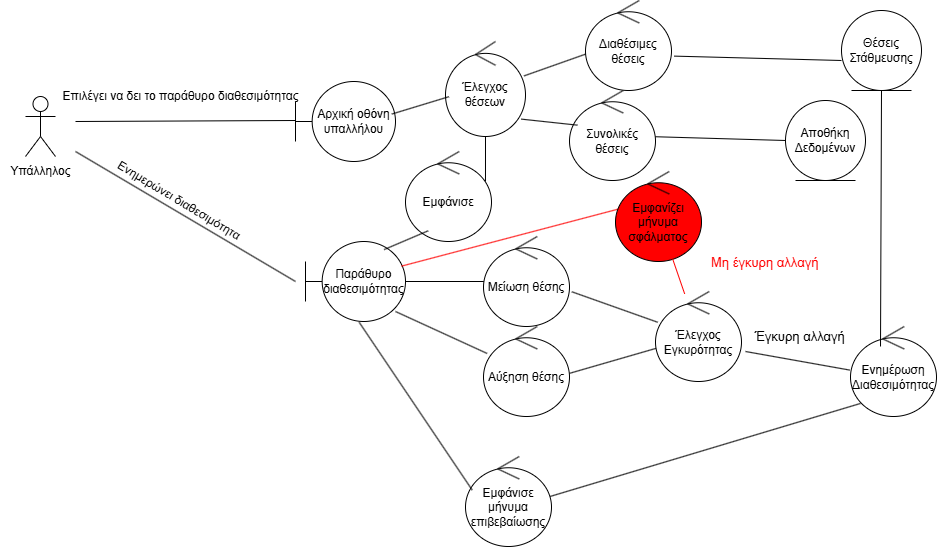

The diagram above was exported from draw.io. Its source (the exported page's mxGraphModel, read from the mxfile embedded in the PNG):
<mxGraphModel dx="1281" dy="596" grid="1" gridSize="10" guides="1" tooltips="1" connect="1" arrows="1" fold="1" page="1" pageScale="1" pageWidth="1100" pageHeight="1500" math="0" shadow="0">
  <root>
    <mxCell id="0" />
    <mxCell id="1" parent="0" />
    <mxCell id="CiDEKTad98C4643uN8Li-1" value="Εμφάνισε" style="ellipse;shape=umlControl;whiteSpace=wrap;html=1;" parent="1" vertex="1">
      <mxGeometry x="860" y="400" width="86" height="90" as="geometry" />
    </mxCell>
    <mxCell id="CiDEKTad98C4643uN8Li-2" value="" style="shape=umlActor;verticalLabelPosition=bottom;verticalAlign=top;html=1;" parent="1" vertex="1">
      <mxGeometry x="480" y="345" width="30" height="60" as="geometry" />
    </mxCell>
    <mxCell id="CiDEKTad98C4643uN8Li-3" value="Υπάλληλος" style="text;html=1;align=center;verticalAlign=middle;resizable=0;points=[];autosize=1;strokeColor=none;fillColor=none;" parent="1" vertex="1">
      <mxGeometry x="455" y="405" width="80" height="30" as="geometry" />
    </mxCell>
    <mxCell id="CiDEKTad98C4643uN8Li-4" value="" style="endArrow=none;html=1;rounded=0;" parent="1" edge="1">
      <mxGeometry width="50" height="50" relative="1" as="geometry">
        <mxPoint x="530" y="370" as="sourcePoint" />
        <mxPoint x="750" y="369" as="targetPoint" />
      </mxGeometry>
    </mxCell>
    <mxCell id="CiDEKTad98C4643uN8Li-5" value="Επιλέγει να δει το παράθυρο διαθεσιμότητας" style="text;html=1;align=center;verticalAlign=middle;resizable=0;points=[];autosize=1;strokeColor=none;fillColor=none;" parent="1" vertex="1">
      <mxGeometry x="505" y="330" width="260" height="30" as="geometry" />
    </mxCell>
    <mxCell id="CiDEKTad98C4643uN8Li-6" value="Αρχική οθόνη υπαλλήλου" style="shape=umlBoundary;whiteSpace=wrap;html=1;" parent="1" vertex="1">
      <mxGeometry x="750" y="330" width="100" height="80" as="geometry" />
    </mxCell>
    <mxCell id="CiDEKTad98C4643uN8Li-7" value="Συνολικές θέσεις" style="ellipse;shape=umlControl;whiteSpace=wrap;html=1;" parent="1" vertex="1">
      <mxGeometry x="1024" y="339" width="86" height="90" as="geometry" />
    </mxCell>
    <mxCell id="CiDEKTad98C4643uN8Li-8" value="Διαθέσιμες θέσεις" style="ellipse;shape=umlControl;whiteSpace=wrap;html=1;" parent="1" vertex="1">
      <mxGeometry x="1040" y="249" width="86" height="90" as="geometry" />
    </mxCell>
    <mxCell id="CiDEKTad98C4643uN8Li-9" value="" style="endArrow=none;html=1;rounded=0;" parent="1" edge="1">
      <mxGeometry width="50" height="50" relative="1" as="geometry">
        <mxPoint x="750" y="530" as="sourcePoint" />
        <mxPoint x="530" y="400" as="targetPoint" />
      </mxGeometry>
    </mxCell>
    <mxCell id="CiDEKTad98C4643uN8Li-10" value="Παράθυρο διαθεσιμότητας" style="shape=umlBoundary;whiteSpace=wrap;html=1;" parent="1" vertex="1">
      <mxGeometry x="760" y="490" width="100" height="80" as="geometry" />
    </mxCell>
    <mxCell id="CiDEKTad98C4643uN8Li-11" value="Ενημερώνει διαθεσιμότητα&amp;nbsp;" style="text;html=1;align=center;verticalAlign=middle;resizable=0;points=[];autosize=1;strokeColor=none;fillColor=none;rotation=31;" parent="1" vertex="1">
      <mxGeometry x="550" y="435" width="170" height="30" as="geometry" />
    </mxCell>
    <mxCell id="CiDEKTad98C4643uN8Li-12" value="Αποθήκη Δεδομένων" style="ellipse;shape=umlEntity;whiteSpace=wrap;html=1;" parent="1" vertex="1">
      <mxGeometry x="1240" y="349" width="80" height="80" as="geometry" />
    </mxCell>
    <mxCell id="CiDEKTad98C4643uN8Li-14" value="" style="line;strokeWidth=1;fillColor=none;align=left;verticalAlign=middle;spacingTop=-1;spacingLeft=3;spacingRight=3;rotatable=0;labelPosition=right;points=[];portConstraint=eastwest;strokeColor=inherit;" parent="1" vertex="1">
      <mxGeometry x="860" y="526" width="80" height="8" as="geometry" />
    </mxCell>
    <mxCell id="CiDEKTad98C4643uN8Li-20" value="Μείωση θέσης" style="ellipse;shape=umlControl;whiteSpace=wrap;html=1;" parent="1" vertex="1">
      <mxGeometry x="938" y="485" width="86" height="90" as="geometry" />
    </mxCell>
    <mxCell id="CiDEKTad98C4643uN8Li-21" value="" style="endArrow=none;html=1;rounded=0;" parent="1" target="CiDEKTad98C4643uN8Li-42" edge="1">
      <mxGeometry width="50" height="50" relative="1" as="geometry">
        <mxPoint x="850" y="560" as="sourcePoint" />
        <mxPoint x="920" y="600" as="targetPoint" />
      </mxGeometry>
    </mxCell>
    <mxCell id="CiDEKTad98C4643uN8Li-22" value="" style="endArrow=none;html=1;rounded=0;entryX=0.264;entryY=0.881;entryDx=0;entryDy=0;entryPerimeter=0;exitX=0.786;exitY=0.101;exitDx=0;exitDy=0;exitPerimeter=0;" parent="1" source="CiDEKTad98C4643uN8Li-10" target="CiDEKTad98C4643uN8Li-1" edge="1">
      <mxGeometry width="50" height="50" relative="1" as="geometry">
        <mxPoint x="840" y="490" as="sourcePoint" />
        <mxPoint x="940" y="410" as="targetPoint" />
      </mxGeometry>
    </mxCell>
    <mxCell id="CiDEKTad98C4643uN8Li-35" value="Θέσεις Στάθμευσης" style="ellipse;shape=umlEntity;whiteSpace=wrap;html=1;" parent="1" vertex="1">
      <mxGeometry x="1296" y="259" width="80" height="80" as="geometry" />
    </mxCell>
    <mxCell id="CiDEKTad98C4643uN8Li-36" value="" style="endArrow=none;html=1;rounded=0;entryX=0;entryY=0.625;entryDx=0;entryDy=0;entryPerimeter=0;exitX=1.033;exitY=0.618;exitDx=0;exitDy=0;exitPerimeter=0;" parent="1" source="CiDEKTad98C4643uN8Li-8" target="CiDEKTad98C4643uN8Li-35" edge="1">
      <mxGeometry width="50" height="50" relative="1" as="geometry">
        <mxPoint x="1210" y="370" as="sourcePoint" />
        <mxPoint x="1230" y="370" as="targetPoint" />
      </mxGeometry>
    </mxCell>
    <mxCell id="CiDEKTad98C4643uN8Li-40" value="" style="endArrow=none;html=1;rounded=0;entryX=0.998;entryY=0.521;entryDx=0;entryDy=0;entryPerimeter=0;" parent="1" source="CiDEKTad98C4643uN8Li-43" target="CiDEKTad98C4643uN8Li-42" edge="1">
      <mxGeometry width="50" height="50" relative="1" as="geometry">
        <mxPoint x="1100" y="630" as="sourcePoint" />
        <mxPoint x="1020" y="670" as="targetPoint" />
      </mxGeometry>
    </mxCell>
    <mxCell id="CiDEKTad98C4643uN8Li-42" value="Αύξηση θέσης" style="ellipse;shape=umlControl;whiteSpace=wrap;html=1;" parent="1" vertex="1">
      <mxGeometry x="938" y="575" width="86" height="90" as="geometry" />
    </mxCell>
    <mxCell id="CiDEKTad98C4643uN8Li-43" value="Έλεγχος Εγκυρότητας" style="ellipse;shape=umlControl;whiteSpace=wrap;html=1;" parent="1" vertex="1">
      <mxGeometry x="1110" y="540" width="86" height="90" as="geometry" />
    </mxCell>
    <mxCell id="CiDEKTad98C4643uN8Li-48" value="" style="endArrow=none;html=1;rounded=0;entryX=1.027;entryY=0.614;entryDx=0;entryDy=0;entryPerimeter=0;" parent="1" source="CiDEKTad98C4643uN8Li-43" target="CiDEKTad98C4643uN8Li-20" edge="1">
      <mxGeometry width="50" height="50" relative="1" as="geometry">
        <mxPoint x="910" y="620" as="sourcePoint" />
        <mxPoint x="1020" y="540" as="targetPoint" />
      </mxGeometry>
    </mxCell>
    <mxCell id="CiDEKTad98C4643uN8Li-52" value="" style="endArrow=none;html=1;rounded=0;entryX=0.93;entryY=0.333;entryDx=0;entryDy=0;entryPerimeter=0;" parent="1" source="Fft_Lber7Wb5RNhuQTs_-5" target="CiDEKTad98C4643uN8Li-1" edge="1">
      <mxGeometry width="50" height="50" relative="1" as="geometry">
        <mxPoint x="1040" y="400" as="sourcePoint" />
        <mxPoint x="1026" y="355" as="targetPoint" />
      </mxGeometry>
    </mxCell>
    <mxCell id="CiDEKTad98C4643uN8Li-53" value="Ενημέρωση Διαθεσιμότητας" style="ellipse;shape=umlControl;whiteSpace=wrap;html=1;" parent="1" vertex="1">
      <mxGeometry x="1305" y="575" width="86" height="90" as="geometry" />
    </mxCell>
    <mxCell id="CiDEKTad98C4643uN8Li-55" value="" style="endArrow=none;html=1;rounded=0;exitX=0.349;exitY=0.222;exitDx=0;exitDy=0;exitPerimeter=0;entryX=0.5;entryY=1;entryDx=0;entryDy=0;" parent="1" source="CiDEKTad98C4643uN8Li-53" target="CiDEKTad98C4643uN8Li-35" edge="1">
      <mxGeometry width="50" height="50" relative="1" as="geometry">
        <mxPoint x="1010" y="510" as="sourcePoint" />
        <mxPoint x="1270" y="410" as="targetPoint" />
      </mxGeometry>
    </mxCell>
    <mxCell id="CiDEKTad98C4643uN8Li-57" value="Εμφάνισε μήνυμα επιβεβαίωσης" style="ellipse;shape=umlControl;whiteSpace=wrap;html=1;" parent="1" vertex="1">
      <mxGeometry x="920" y="705" width="86" height="90" as="geometry" />
    </mxCell>
    <mxCell id="CiDEKTad98C4643uN8Li-63" value="" style="endArrow=none;html=1;rounded=0;strokeColor=light-dark(#FF0000,#FF0000);entryX=0.107;entryY=0.399;entryDx=0;entryDy=0;entryPerimeter=0;exitX=0.96;exitY=0.308;exitDx=0;exitDy=0;exitPerimeter=0;" parent="1" source="CiDEKTad98C4643uN8Li-10" target="80nvgFOR0lJi__uJ8Zdb-6" edge="1">
      <mxGeometry width="50" height="50" relative="1" as="geometry">
        <mxPoint x="1420" y="640" as="sourcePoint" />
        <mxPoint x="1417.9879999999998" y="444.1300000000001" as="targetPoint" />
      </mxGeometry>
    </mxCell>
    <mxCell id="CiDEKTad98C4643uN8Li-64" value="&lt;font style=&quot;font-size: 13px;&quot;&gt;Έγκυρη αλλαγή&amp;nbsp;&lt;/font&gt;" style="text;html=1;align=center;verticalAlign=middle;resizable=0;points=[];autosize=1;strokeColor=none;fillColor=none;" parent="1" vertex="1">
      <mxGeometry x="1196" y="570" width="120" height="30" as="geometry" />
    </mxCell>
    <mxCell id="CiDEKTad98C4643uN8Li-65" value="&lt;font style=&quot;color: light-dark(rgb(255, 0, 0), rgb(255, 0, 0)); font-size: 13px;&quot;&gt;Μη έγκυρη αλλαγή&amp;nbsp;&lt;/font&gt;" style="text;html=1;align=center;verticalAlign=middle;resizable=0;points=[];autosize=1;strokeColor=none;fillColor=none;rotation=0;" parent="1" vertex="1">
      <mxGeometry x="1156" y="496" width="130" height="30" as="geometry" />
    </mxCell>
    <mxCell id="CiDEKTad98C4643uN8Li-71" value="" style="endArrow=none;html=1;rounded=0;exitX=0.984;exitY=0.444;exitDx=0;exitDy=0;exitPerimeter=0;entryX=0.116;entryY=0.855;entryDx=0;entryDy=0;entryPerimeter=0;" parent="1" source="CiDEKTad98C4643uN8Li-57" target="CiDEKTad98C4643uN8Li-53" edge="1">
      <mxGeometry width="50" height="50" relative="1" as="geometry">
        <mxPoint x="1332.33" y="720" as="sourcePoint" />
        <mxPoint x="1332.33" y="630" as="targetPoint" />
      </mxGeometry>
    </mxCell>
    <mxCell id="80nvgFOR0lJi__uJ8Zdb-4" value="" style="endArrow=none;html=1;rounded=0;fontSize=12;startSize=8;endSize=8;exitX=0.537;exitY=1.01;exitDx=0;exitDy=0;exitPerimeter=0;entryX=0.078;entryY=0.373;entryDx=0;entryDy=0;entryPerimeter=0;" parent="1" source="CiDEKTad98C4643uN8Li-10" target="CiDEKTad98C4643uN8Li-57" edge="1">
      <mxGeometry width="50" height="50" relative="1" as="geometry">
        <mxPoint x="1020" y="640" as="sourcePoint" />
        <mxPoint x="814" y="770" as="targetPoint" />
      </mxGeometry>
    </mxCell>
    <mxCell id="80nvgFOR0lJi__uJ8Zdb-6" value="Εμφανίζει μήνυμα σφάλματος" style="ellipse;shape=umlControl;whiteSpace=wrap;html=1;fillColor=#FF0000;" parent="1" vertex="1">
      <mxGeometry x="1070" y="420" width="86" height="90" as="geometry" />
    </mxCell>
    <mxCell id="80nvgFOR0lJi__uJ8Zdb-7" value="" style="endArrow=none;html=1;rounded=0;fontSize=12;startSize=8;endSize=8;curved=1;strokeColor=#FF0000;" parent="1" source="CiDEKTad98C4643uN8Li-43" target="80nvgFOR0lJi__uJ8Zdb-6" edge="1">
      <mxGeometry width="50" height="50" relative="1" as="geometry">
        <mxPoint x="1390" y="290" as="sourcePoint" />
        <mxPoint x="1490" y="300" as="targetPoint" />
      </mxGeometry>
    </mxCell>
    <mxCell id="Fft_Lber7Wb5RNhuQTs_-2" value="" style="endArrow=none;html=1;rounded=0;entryX=0;entryY=0.5;entryDx=0;entryDy=0;" parent="1" source="CiDEKTad98C4643uN8Li-7" target="CiDEKTad98C4643uN8Li-12" edge="1">
      <mxGeometry width="50" height="50" relative="1" as="geometry">
        <mxPoint x="980" y="510" as="sourcePoint" />
        <mxPoint x="1030" y="460" as="targetPoint" />
      </mxGeometry>
    </mxCell>
    <mxCell id="Fft_Lber7Wb5RNhuQTs_-3" value="" style="endArrow=none;html=1;rounded=0;entryX=0.001;entryY=0.596;entryDx=0;entryDy=0;entryPerimeter=0;" parent="1" source="Fft_Lber7Wb5RNhuQTs_-5" target="CiDEKTad98C4643uN8Li-8" edge="1">
      <mxGeometry width="50" height="50" relative="1" as="geometry">
        <mxPoint x="980" y="480" as="sourcePoint" />
        <mxPoint x="1030" y="430" as="targetPoint" />
      </mxGeometry>
    </mxCell>
    <mxCell id="Fft_Lber7Wb5RNhuQTs_-4" value="" style="endArrow=none;html=1;rounded=0;entryX=0.092;entryY=0.385;entryDx=0;entryDy=0;entryPerimeter=0;exitX=0.948;exitY=0.817;exitDx=0;exitDy=0;exitPerimeter=0;" parent="1" source="Fft_Lber7Wb5RNhuQTs_-5" target="CiDEKTad98C4643uN8Li-7" edge="1">
      <mxGeometry width="50" height="50" relative="1" as="geometry">
        <mxPoint x="850" y="371" as="sourcePoint" />
        <mxPoint x="1030" y="430" as="targetPoint" />
      </mxGeometry>
    </mxCell>
    <mxCell id="Fft_Lber7Wb5RNhuQTs_-5" value="Έλεγχος θέσεων" style="ellipse;shape=umlControl;whiteSpace=wrap;html=1;" parent="1" vertex="1">
      <mxGeometry x="900" y="290" width="80" height="95" as="geometry" />
    </mxCell>
    <mxCell id="Fft_Lber7Wb5RNhuQTs_-6" value="" style="endArrow=none;html=1;rounded=0;exitX=0.963;exitY=0.407;exitDx=0;exitDy=0;exitPerimeter=0;entryX=0.043;entryY=0.581;entryDx=0;entryDy=0;entryPerimeter=0;" parent="1" source="CiDEKTad98C4643uN8Li-6" target="Fft_Lber7Wb5RNhuQTs_-5" edge="1">
      <mxGeometry width="50" height="50" relative="1" as="geometry">
        <mxPoint x="980" y="480" as="sourcePoint" />
        <mxPoint x="1030" y="430" as="targetPoint" />
      </mxGeometry>
    </mxCell>
    <mxCell id="pQZFJPe7RUZnVtuwwXjz-1" value="" style="endArrow=none;html=1;rounded=0;entryX=-0.01;entryY=0.484;entryDx=0;entryDy=0;entryPerimeter=0;" parent="1" target="CiDEKTad98C4643uN8Li-53" edge="1">
      <mxGeometry width="50" height="50" relative="1" as="geometry">
        <mxPoint x="1200" y="600" as="sourcePoint" />
        <mxPoint x="1040" y="530" as="targetPoint" />
      </mxGeometry>
    </mxCell>
  </root>
</mxGraphModel>